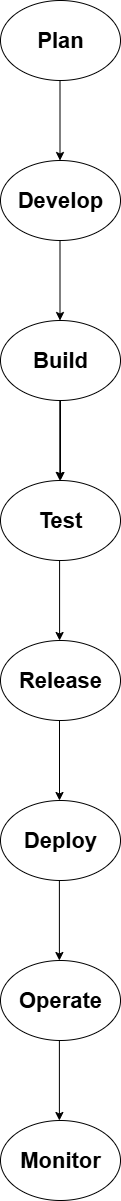

The diagram above was exported from draw.io. Its source (the exported page's mxGraphModel, read from the mxfile embedded in the PNG):
<mxGraphModel dx="1394" dy="756" grid="1" gridSize="10" guides="1" tooltips="1" connect="1" arrows="1" fold="1" page="1" pageScale="1" pageWidth="850" pageHeight="1100" math="0" shadow="0">
  <root>
    <mxCell id="0" />
    <mxCell id="1" parent="0" />
    <mxCell id="59BT06dHfWrk_-lvG0PD-1" value="&lt;b&gt;&lt;font style=&quot;font-size: 22px;&quot;&gt;Plan&lt;/font&gt;&lt;/b&gt;" style="ellipse;whiteSpace=wrap;html=1;" vertex="1" parent="1">
      <mxGeometry x="290" width="120" height="80" as="geometry" />
    </mxCell>
    <mxCell id="59BT06dHfWrk_-lvG0PD-2" value="" style="endArrow=classic;html=1;rounded=0;" edge="1" parent="1">
      <mxGeometry width="50" height="50" relative="1" as="geometry">
        <mxPoint x="349.5" y="80" as="sourcePoint" />
        <mxPoint x="349.5" y="160" as="targetPoint" />
      </mxGeometry>
    </mxCell>
    <mxCell id="59BT06dHfWrk_-lvG0PD-3" value="&lt;b&gt;&lt;font style=&quot;font-size: 22px;&quot;&gt;Develop&lt;/font&gt;&lt;/b&gt;" style="ellipse;whiteSpace=wrap;html=1;" vertex="1" parent="1">
      <mxGeometry x="290" y="160" width="120" height="80" as="geometry" />
    </mxCell>
    <mxCell id="59BT06dHfWrk_-lvG0PD-4" value="" style="endArrow=classic;html=1;rounded=0;" edge="1" parent="1">
      <mxGeometry width="50" height="50" relative="1" as="geometry">
        <mxPoint x="349.5" y="240" as="sourcePoint" />
        <mxPoint x="349.5" y="320" as="targetPoint" />
      </mxGeometry>
    </mxCell>
    <mxCell id="59BT06dHfWrk_-lvG0PD-8" value="" style="edgeStyle=orthogonalEdgeStyle;rounded=0;orthogonalLoop=1;jettySize=auto;html=1;" edge="1" parent="1" source="59BT06dHfWrk_-lvG0PD-5" target="59BT06dHfWrk_-lvG0PD-7">
      <mxGeometry relative="1" as="geometry" />
    </mxCell>
    <mxCell id="59BT06dHfWrk_-lvG0PD-5" value="&lt;b&gt;&lt;font style=&quot;font-size: 22px;&quot;&gt;Build&lt;/font&gt;&lt;/b&gt;" style="ellipse;whiteSpace=wrap;html=1;" vertex="1" parent="1">
      <mxGeometry x="290" y="320" width="120" height="80" as="geometry" />
    </mxCell>
    <mxCell id="59BT06dHfWrk_-lvG0PD-6" value="" style="endArrow=classic;html=1;rounded=0;" edge="1" parent="1">
      <mxGeometry width="50" height="50" relative="1" as="geometry">
        <mxPoint x="349.29" y="400" as="sourcePoint" />
        <mxPoint x="349.29" y="480" as="targetPoint" />
      </mxGeometry>
    </mxCell>
    <mxCell id="59BT06dHfWrk_-lvG0PD-7" value="&lt;b&gt;&lt;font style=&quot;font-size: 22px;&quot;&gt;Test&lt;/font&gt;&lt;/b&gt;" style="ellipse;whiteSpace=wrap;html=1;" vertex="1" parent="1">
      <mxGeometry x="290" y="480" width="120" height="80" as="geometry" />
    </mxCell>
    <mxCell id="59BT06dHfWrk_-lvG0PD-10" value="" style="endArrow=classic;html=1;rounded=0;" edge="1" parent="1">
      <mxGeometry width="50" height="50" relative="1" as="geometry">
        <mxPoint x="349.09" y="560" as="sourcePoint" />
        <mxPoint x="349.09" y="640" as="targetPoint" />
      </mxGeometry>
    </mxCell>
    <mxCell id="59BT06dHfWrk_-lvG0PD-11" value="&lt;b&gt;&lt;font style=&quot;font-size: 22px;&quot;&gt;Release&lt;/font&gt;&lt;/b&gt;" style="ellipse;whiteSpace=wrap;html=1;" vertex="1" parent="1">
      <mxGeometry x="290" y="640" width="120" height="80" as="geometry" />
    </mxCell>
    <mxCell id="59BT06dHfWrk_-lvG0PD-12" value="" style="endArrow=classic;html=1;rounded=0;" edge="1" parent="1">
      <mxGeometry width="50" height="50" relative="1" as="geometry">
        <mxPoint x="349" y="720" as="sourcePoint" />
        <mxPoint x="349" y="800" as="targetPoint" />
      </mxGeometry>
    </mxCell>
    <mxCell id="59BT06dHfWrk_-lvG0PD-13" value="&lt;b&gt;&lt;font style=&quot;font-size: 22px;&quot;&gt;Deploy&lt;/font&gt;&lt;/b&gt;" style="ellipse;whiteSpace=wrap;html=1;" vertex="1" parent="1">
      <mxGeometry x="290" y="800" width="120" height="80" as="geometry" />
    </mxCell>
    <mxCell id="59BT06dHfWrk_-lvG0PD-15" value="" style="endArrow=classic;html=1;rounded=0;" edge="1" parent="1">
      <mxGeometry width="50" height="50" relative="1" as="geometry">
        <mxPoint x="348.89" y="880" as="sourcePoint" />
        <mxPoint x="348.89" y="960" as="targetPoint" />
      </mxGeometry>
    </mxCell>
    <mxCell id="59BT06dHfWrk_-lvG0PD-16" value="&lt;b&gt;&lt;font style=&quot;font-size: 22px;&quot;&gt;Operate&lt;/font&gt;&lt;/b&gt;" style="ellipse;whiteSpace=wrap;html=1;" vertex="1" parent="1">
      <mxGeometry x="290" y="960" width="120" height="80" as="geometry" />
    </mxCell>
    <mxCell id="59BT06dHfWrk_-lvG0PD-17" value="" style="endArrow=classic;html=1;rounded=0;" edge="1" parent="1">
      <mxGeometry width="50" height="50" relative="1" as="geometry">
        <mxPoint x="348.89" y="1040" as="sourcePoint" />
        <mxPoint x="348.89" y="1120" as="targetPoint" />
      </mxGeometry>
    </mxCell>
    <mxCell id="59BT06dHfWrk_-lvG0PD-18" value="&lt;b&gt;&lt;font style=&quot;font-size: 22px;&quot;&gt;Monitor&lt;/font&gt;&lt;/b&gt;" style="ellipse;whiteSpace=wrap;html=1;" vertex="1" parent="1">
      <mxGeometry x="290" y="1120" width="120" height="80" as="geometry" />
    </mxCell>
  </root>
</mxGraphModel>